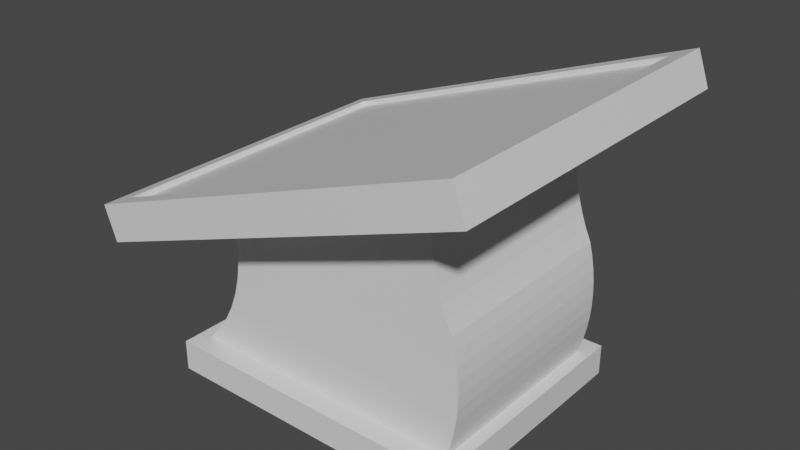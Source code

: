 # Source: Map.blend  (saved by Blender 2.82.7; exported with 4.5.12 LTS)
import bpy
from mathutils import Matrix  # noqa: F401  (used for matrix-valued properties, if any)

bpy.ops.wm.read_factory_settings(use_empty=True)
scene = bpy.context.scene
scene.name = 'Scene'

# ---- collections
col_collection = bpy.data.collections.new('Collection'); scene.collection.children.link(col_collection)

# ---- materials (node trees are filled in below, after node groups)
mat_material = bpy.data.materials.new('Material')
mat_material.alpha_threshold = 0.0
mat_material.use_transparent_shadow = False
mat_material.line_color = (0.0, 0.0, 0.0, 1.0)

# ---- material node trees
mat_material.use_nodes = True; mat_material.node_tree.nodes.clear()
_N = mat_material.node_tree.nodes; _L = mat_material.node_tree.links
n0 = _N.new('ShaderNodeOutputMaterial'); n0.name = 'Material Output'; n0.location = (300, 300)
n1 = _N.new('ShaderNodeBsdfPrincipled'); n1.name = 'Principled BSDF'; n1.location = (10, 300)
n1.distribution = 'GGX'
n1.subsurface_method = 'BURLEY'
n1.inputs[2].default_value = 0.4
n1.inputs[3].default_value = 1.45
n1.inputs[27].default_value = (0.0, 0.0, 0.0, 1.0)
n1.inputs[28].default_value = 1.0
_L.new(n1.outputs[0], n0.inputs[0])
n0.is_active_output = True

# ---- world
world_world = bpy.data.worlds.new('World'); scene.world = world_world
world_world.use_nodes = True; world_world.node_tree.nodes.clear()
_N = world_world.node_tree.nodes; _L = world_world.node_tree.links
n0 = _N.new('ShaderNodeOutputWorld'); n0.name = 'World Output'; n0.location = (300, 300)
n1 = _N.new('ShaderNodeBackground'); n1.name = 'Background'; n1.location = (10, 300)
n1.inputs[0].default_value = (0.05088, 0.05088, 0.05088, 1.0)
_L.new(n1.outputs[0], n0.inputs[0])
n0.is_active_output = True
world_world.color = (0.05088, 0.05088, 0.05088)
world_world.use_sun_shadow = False
world_world.sun_shadow_jitter_overblur = 0.0

# ---- meshes
me_cube = bpy.data.meshes.new('Cube')
me_cube.from_pydata([(1.0, 1.0, 0.0), (1.0, 1.0, -1.0), (1.0, -1.0, 0.0), (1.0, -1.0, -1.0), (-1.0, 1.0, 0.0), (-1.0, 1.0, -1.0), (-1.0, -1.0, 0.0), (-1.0, -1.0, -1.0), (0.9197, 0.8199, 0.0), (0.9197, -0.8199, 0.0), (-0.9197, 0.8199, 0.0), (-0.9197, -0.8199, 0.0), (-0.8389, 0.8199, 0.4441), (-0.8389, -0.8199, 0.4441), (-0.7693, 0.8199, 0.9331), (-0.7693, -0.8199, 0.9331), (-0.7118, 0.8199, 1.46), (-0.7118, -0.8199, 1.46), (-0.6672, 0.8199, 2.018), (-0.6672, -0.8199, 2.018), (-0.6363, 0.8199, 2.598), (-0.6363, -0.8199, 2.598), (-0.6193, 0.8199, 3.192), (-0.6193, -0.8199, 3.192), (-0.6167, 0.8199, 3.792), (-0.6167, -0.8199, 3.792), (-0.6284, 0.8199, 4.39), (-0.6284, -0.8199, 4.39), (-0.6542, 0.8199, 4.976), (-0.6542, -0.8199, 4.976), (0.9448, 0.8199, 0.4103), (0.9448, -0.8199, 0.4103), (0.9643, 0.8199, 0.8281), (0.9643, -0.8199, 0.8281), (0.9781, 0.8199, 1.252), (0.9781, -0.8199, 1.252), (0.9862, 0.8199, 1.679), (0.9862, -0.8199, 1.679), (0.9884, 0.8199, 2.108), (0.9884, -0.8199, 2.108), (0.9849, 0.8199, 2.536), (0.9849, -0.8199, 2.536), (0.9756, 0.8199, 2.963), (0.9756, -0.8199, 2.963), (0.9605, 0.8199, 3.385), (0.9605, -0.8199, 3.385), (0.9398, 0.8199, 3.802), (0.9398, -0.8199, 3.802), (0.9041, 0.8199, 4.2), (0.9041, -0.8199, 4.2), (0.8736, 0.8199, 4.609), (0.8736, -0.8199, 4.609), (0.8485, 0.8199, 5.027), (0.8485, -0.8199, 5.027), (0.8289, 0.8199, 5.452), (0.8289, -0.8199, 5.452), (0.8148, 0.8199, 5.883), (0.8148, -0.8199, 5.883), (0.8063, 0.8199, 6.317), (0.8063, -0.8199, 6.317), (0.8034, 0.8199, 6.753), (0.8034, -0.8199, 6.753), (0.8062, 0.8199, 7.19), (0.8062, -0.8199, 7.19), (0.8146, 0.8199, 7.624), (0.8146, -0.8199, 7.624), (-1.101, -1.246, 5.144), (-1.101, 1.246, 5.144), (1.131, 1.246, 9.168), (1.131, -1.246, 9.168), (-1.14, -1.38, 3.852), (-1.14, 1.38, 3.852), (1.332, 1.38, 8.308), (1.332, -1.38, 8.308), (-1.218, -1.38, 4.936), (-1.218, 1.38, 4.936), (1.254, 1.38, 9.392), (1.254, -1.38, 9.392), (-1.09, -1.246, 4.988), (-1.09, 1.246, 4.988), (1.142, 1.246, 9.012), (1.142, -1.246, 9.012)], [], [(6, 2, 9, 11), (3, 2, 6, 7), (7, 6, 4, 5), (5, 1, 3, 7), (1, 0, 2, 3), (5, 4, 0, 1), (8, 10, 11, 9), (4, 6, 11, 10), (2, 0, 8, 9), (0, 4, 10, 8), (10, 11, 13, 12), (12, 13, 15, 14), (14, 15, 17, 16), (16, 17, 19, 18), (18, 19, 21, 20), (20, 21, 23, 22), (22, 23, 25, 24), (24, 25, 27, 26), (26, 27, 29, 28), (9, 8, 30, 31), (31, 30, 32, 33), (33, 32, 34, 35), (35, 34, 36, 37), (37, 36, 38, 39), (39, 38, 40, 41), (41, 40, 42, 43), (43, 42, 44, 45), (45, 44, 46, 47), (47, 46, 48, 49), (49, 48, 50, 51), (51, 50, 52, 53), (53, 52, 54, 55), (55, 54, 56, 57), (57, 56, 58, 59), (59, 58, 60, 61), (61, 60, 62, 63), (63, 62, 64, 65), (10, 12, 14, 16, 18, 20, 22, 24, 26, 28, 64, 62, 60, 58, 56, 54, 52, 50, 48, 46, 44, 42, 40, 38, 36, 34, 32, 30, 8), (9, 31, 33, 35, 37, 39, 41, 43, 45, 47, 49, 51, 53, 55, 57, 59, 61, 63, 65, 29, 27, 25, 23, 21, 19, 17, 15, 13, 11), (28, 29, 70, 71), (68, 67, 79, 80), (64, 28, 71, 72), (66, 67, 75, 74), (67, 68, 76, 75), (72, 71, 75, 76), (71, 70, 74, 75), (70, 73, 77, 74), (73, 72, 76, 77), (69, 66, 74, 77), (68, 69, 77, 76), (29, 65, 73, 70), (65, 64, 72, 73), (78, 81, 80, 79), (67, 66, 78, 79), (66, 69, 81, 78), (69, 68, 80, 81)])
_uv = me_cube.uv_layers.new(name='UVMap')
_uv.uv.foreach_set('vector', [0.625, 1.0, 0.625, 0.75, 0.625, 0.75, 0.625, 1.0, 0.375, 0.75, 0.625, 0.75, 0.625, 1.0, 0.375, 1.0, 0.375, 0.0, 0.625, 0.0, 0.625, 0.25, 0.375, 0.25, 0.125, 0.5, 0.375, 0.5, 0.375, 0.75, 0.125, 0.75, 0.375, 0.5, 0.625, 0.5, 0.625, 0.75, 0.375, 0.75, 0.375, 0.25, 0.625, 0.25, 0.625, 0.5, 0.375, 0.5, 0.625, 0.5, 0.875, 0.5, 0.875, 0.75, 0.625, 0.75, 0.625, 0.25, 0.625, 0.0, 0.625, 0.0, 0.625, 0.25, 0.625, 0.75, 0.625, 0.5, 0.625, 0.5, 0.625, 0.75, 0.625, 0.5, 0.625, 0.25, 0.625, 0.25, 0.625, 0.5, 0.875, 0.5, 0.875, 0.75, 0.875, 0.75, 0.875, 0.5, 0.875, 0.5, 0.875, 0.75, 0.875, 0.75, 0.875, 0.5, 0.875, 0.5, 0.875, 0.75, 0.875, 0.75, 0.875, 0.5, 0.875, 0.5, 0.875, 0.75, 0.875, 0.75, 0.875, 0.5, 0.875, 0.5, 0.875, 0.75, 0.875, 0.75, 0.875, 0.5, 0.875, 0.5, 0.875, 0.75, 0.875, 0.75, 0.875, 0.5, 0.875, 0.5, 0.875, 0.75, 0.875, 0.75, 0.875, 0.5, 0.875, 0.5, 0.875, 0.75, 0.875, 0.75, 0.875, 0.5, 0.875, 0.5, 0.875, 0.75, 0.875, 0.75, 0.875, 0.5, 0.625, 0.75, 0.625, 0.5, 0.625, 0.5, 0.625, 0.75, 0.625, 0.75, 0.625, 0.5, 0.625, 0.5, 0.625, 0.75, 0.625, 0.75, 0.625, 0.5, 0.625, 0.5, 0.625, 0.75, 0.625, 0.75, 0.625, 0.5, 0.625, 0.5, 0.625, 0.75, 0.625, 0.75, 0.625, 0.5, 0.625, 0.5, 0.625, 0.75, 0.625, 0.75, 0.625, 0.5, 0.625, 0.5, 0.625, 0.75, 0.625, 0.75, 0.625, 0.5, 0.625, 0.5, 0.625, 0.75, 0.625, 0.75, 0.625, 0.5, 0.625, 0.5, 0.625, 0.75, 0.625, 0.75, 0.625, 0.5, 0.625, 0.5, 0.625, 0.75, 0.625, 0.75, 0.625, 0.5, 0.625, 0.5, 0.625, 0.75, 0.625, 0.75, 0.625, 0.5, 0.625, 0.5, 0.625, 0.75, 0.625, 0.75, 0.625, 0.5, 0.625, 0.5, 0.625, 0.75, 0.625, 0.75, 0.625, 0.5, 0.625, 0.5, 0.625, 0.75, 0.625, 0.75, 0.625, 0.5, 0.625, 0.5, 0.625, 0.75, 0.625, 0.75, 0.625, 0.5, 0.625, 0.5, 0.625, 0.75, 0.625, 0.75, 0.625, 0.5, 0.625, 0.5, 0.625, 0.75, 0.625, 0.75, 0.625, 0.5, 0.625, 0.5, 0.625, 0.75, 0.625, 0.75, 0.625, 0.5, 0.625, 0.5, 0.625, 0.75, 0.0, 0.0, 0.0, 0.0, 0.0, 0.0, 0.0, 0.0, 0.0, 0.0, 0.0, 0.0, 0.0, 0.0, 0.0, 0.0, 0.0, 0.0, 0.0, 0.0, 0.0, 0.0, 0.0, 0.0, 0.0, 0.0, 0.0, 0.0, 0.0, 0.0, 0.0, 0.0, 0.0, 0.0, 0.0, 0.0, 0.0, 0.0, 0.0, 0.0, 0.0, 0.0, 0.0, 0.0, 0.0, 0.0, 0.0, 0.0, 0.0, 0.0, 0.0, 0.0, 0.0, 0.0, 0.0, 0.0, 0.0, 0.0, 0.0, 0.0, 0.0, 0.0, 0.0, 0.0, 0.0, 0.0, 0.0, 0.0, 0.0, 0.0, 0.0, 0.0, 0.0, 0.0, 0.0, 0.0, 0.0, 0.0, 0.0, 0.0, 0.0, 0.0, 0.0, 0.0, 0.0, 0.0, 0.0, 0.0, 0.0, 0.0, 0.0, 0.0, 0.0, 0.0, 0.0, 0.0, 0.0, 0.0, 0.0, 0.0, 0.0, 0.0, 0.0, 0.0, 0.0, 0.0, 0.0, 0.0, 0.0, 0.0, 0.0, 0.0, 0.0, 0.0, 0.0, 0.0, 0.875, 0.5, 0.875, 0.75, 0.875, 0.75, 0.875, 0.5, 0.625, 0.5, 0.0, 0.0, 0.0, 0.0, 0.625, 0.5, 0.0, 0.0, 0.0, 0.0, 0.0, 0.0, 0.0, 0.0, 0.0, 0.0, 0.0, 0.0, 0.0, 0.0, 0.0, 0.0, 0.0, 0.0, 0.625, 0.5, 0.625, 0.5, 0.0, 0.0, 0.0, 0.0, 0.0, 0.0, 0.0, 0.0, 0.0, 0.0, 0.875, 0.5, 0.875, 0.75, 0.875, 0.75, 0.875, 0.5, 0.0, 0.0, 0.0, 0.0, 0.0, 0.0, 0.0, 0.0, 0.625, 0.75, 0.625, 0.5, 0.625, 0.5, 0.625, 0.75, 0.0, 0.0, 0.0, 0.0, 0.0, 0.0, 0.0, 0.0, 0.625, 0.5, 0.0, 0.0, 0.0, 0.0, 0.625, 0.5, 0.0, 0.0, 0.0, 0.0, 0.0, 0.0, 0.0, 0.0, 0.625, 0.75, 0.625, 0.5, 0.625, 0.5, 0.625, 0.75, 0.0, 0.0, 0.0, 0.0, 0.625, 0.5, 0.0, 0.0, 0.0, 0.0, 0.0, 0.0, 0.0, 0.0, 0.0, 0.0, 0.0, 0.0, 0.0, 0.0, 0.0, 0.0, 0.0, 0.0, 0.0, 0.0, 0.625, 0.5, 0.625, 0.5, 0.0, 0.0])
me_cube.materials.append(mat_material)
me_cube.use_remesh_preserve_volume = False
me_cube.use_remesh_preserve_attributes = False
me_cube.use_mirror_vertex_groups = False
me_cube.update()

# ---- objects
ob_cube = bpy.data.objects.new('Cube', me_cube)

# ---- transforms, parenting, visibility, modifiers, constraints
ob_cube.location = (0.0, 0.0, 0.0)
ob_cube.scale = (0.5, 0.4, 0.1)
ob_cube.lock_rotations_4d = False
ob_cube.empty_display_type = 'ARROWS'
ob_cube.lineart.crease_threshold = 0.0

# ---- collection membership
col_collection.objects.link(ob_cube)

# ---- scene / render settings (as saved in the file)
scene.frame_start = 1; scene.frame_end = 250; scene.frame_set(1)
scene.render.engine = 'BLENDER_EEVEE_NEXT'
scene.cycles.use_denoising = False
scene.cycles.samples = 128
scene.cycles.sampling_pattern = 'TABULATED_SOBOL'
scene.cycles.use_adaptive_sampling = False
scene.cycles.use_light_tree = False
scene.view_settings.view_transform = 'Filmic'
bpy.context.view_layer.update()

# ---- added for rendering (the .blend has no active camera and no usable light): camera, sun
cam_auto = bpy.data.cameras.new('AutoCamera')
cam_auto.lens = 50.0
cam_auto.sensor_width = 36.0
cam_auto.clip_end = 1000.0
ob_auto_camera = bpy.data.objects.new('AutoCamera', cam_auto)
scene.collection.objects.link(ob_auto_camera)
ob_auto_camera.location = (1.86115, -2.19919, 1.88575)
ob_auto_camera.rotation_euler = (1.09748, -7.21219e-08, 0.694738)
scene.camera = ob_auto_camera
light_auto_sun = bpy.data.lights.new('AutoSun', 'SUN')
light_auto_sun.energy = 3.0
light_auto_sun.angle = 0.0523599
ob_auto_sun = bpy.data.objects.new('AutoSun', light_auto_sun)
scene.collection.objects.link(ob_auto_sun)
ob_auto_sun.rotation_euler = (0.872665, 0.174533, 0.523599)
bpy.context.view_layer.update()
